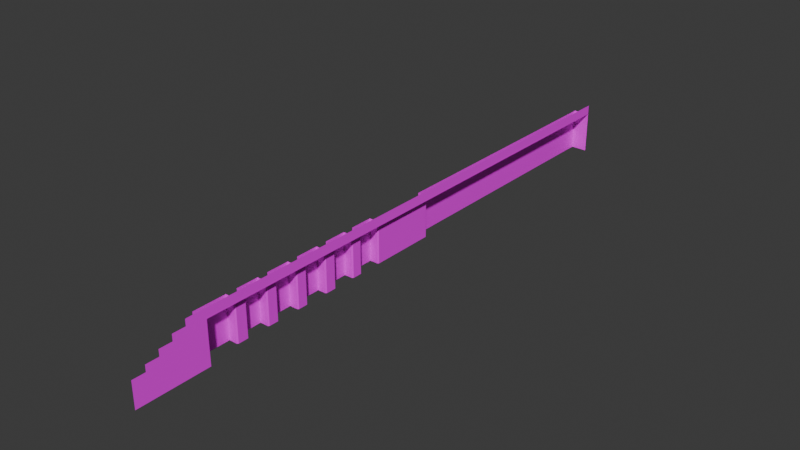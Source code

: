 # Source: volcano_north_right_corner.blend  (saved by Blender 4.2.66; exported with 4.5.12 LTS)
import bpy
from mathutils import Matrix  # noqa: F401  (used for matrix-valued properties, if any)

bpy.ops.wm.read_factory_settings(use_empty=True)
scene = bpy.context.scene
scene.name = 'Scene'

# ---- images (referenced by path relative to the original .blend; pixels are not part of the script)
import os
ASSET_DIR = os.environ.get("B2B_ASSET_DIR", "")  # directory of the original .blend (textures are referenced by path, not embedded)
HERE = os.path.dirname(os.path.abspath(__file__))  # packed textures are extracted next to this script under _unpacked/

def load_image(name, relpath, width, height, colorspace="sRGB"):
    """Load a texture the original file referenced (path relative to the .blend, or extracted next to this script)."""
    p = next((c for c in (os.path.join(HERE, relpath), os.path.join(ASSET_DIR, relpath)) if relpath and os.path.exists(c)), "")
    if p:
        img = bpy.data.images.load(p, check_existing=True)
        img.name = name
    else:  # same state as the original file: an image datablock whose file is absent (Cycles renders it pink)
        img = bpy.data.images.new(name, width, height)
        img.source = "FILE"
        img.filepath = "//" + (relpath or name)
    img.colorspace_settings.name = colorspace
    return img
img_northrightcorner = load_image('NorthRightCorner', 'VolcanoNorthRightCorner.png', 1024, 1024, 'sRGB')

# ---- materials (node trees are filled in below, after node groups)
mat_material = bpy.data.materials.new('Material')
mat_material.alpha_threshold = 0.0
mat_material.roughness = 0.5
mat_material.line_color = (0.0, 0.0, 0.0, 1.0)

# ---- material node trees
mat_material.use_nodes = True; mat_material.node_tree.nodes.clear()
_N = mat_material.node_tree.nodes; _L = mat_material.node_tree.links
n0 = _N.new('ShaderNodeOutputMaterial'); n0.name = 'Material Output'; n0.location = (300, 300)
n1 = _N.new('ShaderNodeBsdfPrincipled'); n1.name = 'Principled BSDF'; n1.location = (10, 300)
n1.inputs[3].default_value = 1.45
n2 = _N.new('ShaderNodeTexImage'); n2.name = 'Image Texture'; n2.location = (-280, 280)
n2.image = img_northrightcorner
_L.new(n1.outputs[0], n0.inputs[0])
_L.new(n2.outputs[0], n1.inputs[0])
n0.is_active_output = True

# ---- world
world_world = bpy.data.worlds.new('World'); scene.world = world_world
world_world.use_nodes = True; world_world.node_tree.nodes.clear()
_N = world_world.node_tree.nodes; _L = world_world.node_tree.links
n0 = _N.new('ShaderNodeOutputWorld'); n0.name = 'World Output'; n0.location = (300, 300)
n1 = _N.new('ShaderNodeBackground'); n1.name = 'Background'; n1.location = (10, 300)
n1.inputs[0].default_value = (0.05088, 0.05088, 0.05088, 1.0)
_L.new(n1.outputs[0], n0.inputs[0])
n0.is_active_output = True
world_world.color = (0.05088, 0.05088, 0.05088)
world_world.sun_shadow_jitter_overblur = 0.0

# ---- meshes
me_cube = bpy.data.meshes.new('Cube')
me_cube.from_pydata([(1.5, -0.5, 0.25), (1.5, -0.5, -0.75), (1.0, -0.5, 0.25), (-22.0, -0.5, 1.25), (1.0, -0.5, 0.25), (1.0, -0.5, 0.5), (0.5, -0.5, 0.5), (0.5, -0.5, 0.75), (0.0, -0.5, 0.75), (0.0, -0.5, 1.0), (-0.5, -0.5, 1.0), (-0.5, -0.5, 1.237), (-0.5253, -0.5, 1.25), (-22.0, -0.5, -0.75), (-0.53, -0.5, -0.75), (-1.265, -0.5, -0.75), (-22.0, -0.5, 0.875), (-1.263, -0.5, 0.875), (-11.63, -0.7724, -0.75), (-11.63, -0.7724, 0.875), (-5.561, -0.7724, -0.75), (-5.56, -0.7724, 0.875), (-2.995, -0.7724, -0.75), (-2.993, -0.7724, 0.875), (-4.265, -0.7724, -0.75), (-4.264, -0.7724, 0.875), (-8.153, -0.7724, -0.75), (-8.152, -0.7724, 0.875), (-6.883, -0.7724, -0.75), (-6.882, -0.7724, 0.875), (-11.63, -1.128, -0.75), (-22.0, -1.128, -0.75), (-22.0, -1.128, 0.875), (-1.265, -1.128, -0.75), (-1.263, -1.128, 0.875), (-11.63, -1.128, 0.875), (-5.561, -1.128, -0.75), (-6.449, -1.128, -0.75), (-5.56, -1.128, 0.875), (-6.447, -1.128, 0.875), (-2.995, -1.128, -0.75), (-3.857, -1.128, -0.75), (-2.993, -1.128, 0.875), (-3.855, -1.128, 0.875), (-2.561, -1.128, -0.75), (-2.559, -1.128, 0.875), (-4.265, -1.128, -0.75), (-5.153, -1.128, -0.75), (-4.264, -1.128, 0.875), (-5.151, -1.128, 0.875), (-8.153, -1.128, -0.75), (-9.041, -1.128, -0.75), (-8.152, -1.128, 0.875), (-9.04, -1.128, 0.875), (-6.883, -1.128, -0.75), (-7.745, -1.128, -0.75), (-6.882, -1.128, 0.875), (-7.743, -1.128, 0.875), (-9.085, -0.7724, -0.75), (-9.041, -0.8166, -0.75), (-9.04, -0.8166, 0.875), (-9.084, -0.7724, 0.875), (-6.493, -0.7724, -0.75), (-6.449, -0.8166, -0.75), (-6.447, -0.8166, 0.875), (-6.492, -0.7724, 0.875), (-3.901, -0.7724, -0.75), (-3.857, -0.8166, -0.75), (-3.855, -0.8166, 0.875), (-3.9, -0.7724, 0.875), (-2.605, -0.7724, -0.75), (-2.561, -0.8166, -0.75), (-2.559, -0.8166, 0.875), (-2.603, -0.7724, 0.875), (-5.197, -0.7724, -0.75), (-5.153, -0.8166, -0.75), (-5.151, -0.8166, 0.875), (-5.196, -0.7724, 0.875), (-7.789, -0.7724, -0.75), (-7.745, -0.8166, -0.75), (-7.743, -0.8166, 0.875), (-7.788, -0.7724, 0.875)], [(12, 14)], [(16, 3, 12, 11, 10, 9, 8, 7, 6, 5, 4, 2, 0, 1, 14, 15, 17), (63, 64, 39, 37), (13, 16, 32, 31), (59, 60, 53, 51), (75, 76, 49, 47), (71, 72, 45, 44), (73, 70, 22, 23), (79, 80, 57, 55), (67, 68, 43, 41), (35, 30, 31, 32), (38, 36, 37, 39), (42, 40, 41, 43), (34, 33, 44, 45), (48, 46, 47, 49), (52, 50, 51, 53), (56, 54, 55, 57), (77, 74, 20, 21), (19, 18, 30, 35), (65, 62, 28, 29), (81, 78, 26, 27), (69, 66, 24, 25), (62, 65, 64, 63), (66, 69, 68, 67), (70, 73, 72, 71), (74, 77, 76, 75), (58, 61, 60, 59), (78, 81, 80, 79), (61, 58, 18, 19)])
_uv = me_cube.uv_layers.new(name='UVMap')
_uv.uv.foreach_set('vector', [0.03296, 0.9824, 0.01757, 0.9824, 0.01757, 0.1007, 0.01809, 0.09968, 0.02783, 0.09968, 0.02783, 0.07915, 0.03809, 0.07915, 0.03809, 0.05862, 0.04836, 0.05862, 0.04836, 0.03809, 0.05862, 0.03809, 0.0586, 0.03811, 0.05862, 0.01757, 0.09968, 0.01757, 0.09968, 0.1009, 0.09968, 0.1311, 0.03296, 0.131, 0.3036, 0.4902, 0.5086, 0.4902, 0.5086, 0.5295, 0.3036, 0.5295, 0.1469, 0.01877, 0.2473, 0.01876, 0.2473, 0.05758, 0.1469, 0.05758, 0.1469, 0.8812, 0.2473, 0.8812, 0.2473, 0.9005, 0.1469, 0.9004, 0.3036, 0.8032, 0.5086, 0.8032, 0.5086, 0.8425, 0.3036, 0.8425, 0.3036, 0.1224, 0.5086, 0.1224, 0.5086, 0.1617, 0.3036, 0.1617, 0.5086, 0.1145, 0.3036, 0.1145, 0.3036, 0.06534, 0.5085, 0.06534, 0.7646, 0.7494, 0.7646, 0.9544, 0.7253, 0.9544, 0.7253, 0.7494, 0.7646, 0.4332, 0.7646, 0.6381, 0.7253, 0.6381, 0.7253, 0.4332, 0.2473, 0.698, 0.147, 0.698, 0.1469, 0.05758, 0.2473, 0.05758, 0.5087, 0.6415, 0.3037, 0.6415, 0.3036, 0.5295, 0.5086, 0.5295, 0.6166, 0.6382, 0.6166, 0.4333, 0.7253, 0.4332, 0.7253, 0.6381, 0.5088, 0.3252, 0.3038, 0.3252, 0.3036, 0.1617, 0.5086, 0.1617, 0.5087, 0.9545, 0.3037, 0.9545, 0.3036, 0.8425, 0.5086, 0.8425, 0.2473, 0.9553, 0.1469, 0.9553, 0.1469, 0.9004, 0.2473, 0.9005, 0.6166, 0.9545, 0.6166, 0.7495, 0.7253, 0.7494, 0.7253, 0.9544, 0.5086, 0.7953, 0.3036, 0.7953, 0.3036, 0.7494, 0.5085, 0.7494, 0.2473, 0.72, 0.1469, 0.7199, 0.147, 0.698, 0.2473, 0.698, 0.5086, 0.4823, 0.3036, 0.4823, 0.3036, 0.4331, 0.5085, 0.4331, 0.7725, 0.9544, 0.7725, 0.7494, 0.8184, 0.7494, 0.8184, 0.9544, 0.7725, 0.6381, 0.7725, 0.4332, 0.8184, 0.4331, 0.8184, 0.6381, 0.3036, 0.4823, 0.5086, 0.4823, 0.5086, 0.4902, 0.3036, 0.4902, 0.7725, 0.4332, 0.7725, 0.6381, 0.7646, 0.6381, 0.7646, 0.4332, 0.3036, 0.1145, 0.5086, 0.1145, 0.5086, 0.1224, 0.3036, 0.1224, 0.3036, 0.7953, 0.5086, 0.7953, 0.5086, 0.8032, 0.3036, 0.8032, 0.1469, 0.8773, 0.2473, 0.8774, 0.2473, 0.8812, 0.1469, 0.8812, 0.7725, 0.7494, 0.7725, 0.9544, 0.7646, 0.9544, 0.7646, 0.7494, 0.2473, 0.8774, 0.1469, 0.8773, 0.1469, 0.7199, 0.2473, 0.72])
me_cube.materials.append(mat_material)
me_cube.use_mirror_vertex_groups = False
me_cube.update()

# ---- objects
ob_cube = bpy.data.objects.new('Cube', me_cube)

# ---- transforms, parenting, visibility, modifiers, constraints
ob_cube.location = (0.0, 1.0, 0.25)
ob_cube.rotation_euler = (0.0, -0.0, -1.571)
ob_cube.lock_rotations_4d = False
ob_cube.empty_display_type = 'ARROWS'
ob_cube.lineart.crease_threshold = 0.0

# ---- collection membership
scene.collection.objects.link(ob_cube)

# ---- scene / render settings (as saved in the file)
scene.frame_start = 1; scene.frame_end = 250; scene.frame_set(1)
scene.render.engine = 'BLENDER_EEVEE_NEXT'
bpy.context.view_layer.update()

# ---- added for rendering (the .blend has no active camera and no usable light): camera, sun
cam_auto = bpy.data.cameras.new('AutoCamera')
cam_auto.lens = 50.0
cam_auto.sensor_width = 36.0
cam_auto.clip_end = 1000.0
ob_auto_camera = bpy.data.objects.new('AutoCamera', cam_auto)
scene.collection.objects.link(ob_auto_camera)
ob_auto_camera.location = (21.0149, -14.945, 17.9633)
ob_auto_camera.rotation_euler = (1.09748, -7.21219e-08, 0.694738)
scene.camera = ob_auto_camera
light_auto_sun = bpy.data.lights.new('AutoSun', 'SUN')
light_auto_sun.energy = 3.0
light_auto_sun.angle = 0.0523599
ob_auto_sun = bpy.data.objects.new('AutoSun', light_auto_sun)
scene.collection.objects.link(ob_auto_sun)
ob_auto_sun.rotation_euler = (0.872665, 0.174533, 0.523599)
bpy.context.view_layer.update()

